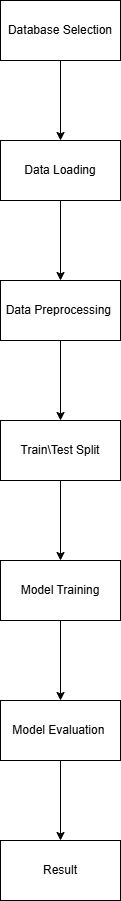

The diagram above was exported from draw.io. Its source (the exported page's mxGraphModel, read from the mxfile embedded in the PNG):
<mxGraphModel dx="1556" dy="908" grid="1" gridSize="10" guides="1" tooltips="1" connect="1" arrows="1" fold="1" page="1" pageScale="1" pageWidth="827" pageHeight="1169" math="0" shadow="0">
  <root>
    <mxCell id="0" />
    <mxCell id="1" parent="0" />
    <mxCell id="-kcDunFotkqro90Doelp-3" edge="1" parent="1" source="-kcDunFotkqro90Doelp-1" style="edgeStyle=orthogonalEdgeStyle;rounded=0;orthogonalLoop=1;jettySize=auto;html=1;" target="-kcDunFotkqro90Doelp-2" value="">
      <mxGeometry relative="1" as="geometry" />
    </mxCell>
    <mxCell id="-kcDunFotkqro90Doelp-1" parent="1" style="rounded=0;whiteSpace=wrap;html=1;" value="Database Selection" vertex="1">
      <mxGeometry height="60" width="120" x="60" y="40" as="geometry" />
    </mxCell>
    <mxCell id="-kcDunFotkqro90Doelp-5" edge="1" parent="1" source="-kcDunFotkqro90Doelp-2" style="edgeStyle=orthogonalEdgeStyle;rounded=0;orthogonalLoop=1;jettySize=auto;html=1;" target="-kcDunFotkqro90Doelp-4" value="">
      <mxGeometry relative="1" as="geometry" />
    </mxCell>
    <mxCell id="-kcDunFotkqro90Doelp-2" parent="1" style="rounded=0;whiteSpace=wrap;html=1;" value="Data Loading" vertex="1">
      <mxGeometry height="60" width="120" x="60" y="180" as="geometry" />
    </mxCell>
    <mxCell id="-kcDunFotkqro90Doelp-7" edge="1" parent="1" source="-kcDunFotkqro90Doelp-4" style="edgeStyle=orthogonalEdgeStyle;rounded=0;orthogonalLoop=1;jettySize=auto;html=1;" target="-kcDunFotkqro90Doelp-6" value="">
      <mxGeometry relative="1" as="geometry" />
    </mxCell>
    <mxCell id="-kcDunFotkqro90Doelp-4" parent="1" style="whiteSpace=wrap;html=1;rounded=0;" value="Data Preprocessing&amp;nbsp;" vertex="1">
      <mxGeometry height="60" width="120" x="60" y="320" as="geometry" />
    </mxCell>
    <mxCell id="-kcDunFotkqro90Doelp-9" edge="1" parent="1" source="-kcDunFotkqro90Doelp-6" style="edgeStyle=orthogonalEdgeStyle;rounded=0;orthogonalLoop=1;jettySize=auto;html=1;" target="-kcDunFotkqro90Doelp-8" value="">
      <mxGeometry relative="1" as="geometry" />
    </mxCell>
    <mxCell id="-kcDunFotkqro90Doelp-6" parent="1" style="whiteSpace=wrap;html=1;rounded=0;" value="Train\Test Split" vertex="1">
      <mxGeometry height="60" width="120" x="60" y="460" as="geometry" />
    </mxCell>
    <mxCell id="-kcDunFotkqro90Doelp-11" edge="1" parent="1" source="-kcDunFotkqro90Doelp-8" style="edgeStyle=orthogonalEdgeStyle;rounded=0;orthogonalLoop=1;jettySize=auto;html=1;" target="-kcDunFotkqro90Doelp-10" value="">
      <mxGeometry relative="1" as="geometry" />
    </mxCell>
    <mxCell id="-kcDunFotkqro90Doelp-8" parent="1" style="whiteSpace=wrap;html=1;rounded=0;" value="Model Training" vertex="1">
      <mxGeometry height="60" width="120" x="60" y="600" as="geometry" />
    </mxCell>
    <mxCell id="-kcDunFotkqro90Doelp-13" edge="1" parent="1" source="-kcDunFotkqro90Doelp-10" style="edgeStyle=orthogonalEdgeStyle;rounded=0;orthogonalLoop=1;jettySize=auto;html=1;" target="-kcDunFotkqro90Doelp-12" value="">
      <mxGeometry relative="1" as="geometry" />
    </mxCell>
    <mxCell id="-kcDunFotkqro90Doelp-10" parent="1" style="whiteSpace=wrap;html=1;rounded=0;" value="Model Evaluation&amp;nbsp;" vertex="1">
      <mxGeometry height="60" width="120" x="60" y="740" as="geometry" />
    </mxCell>
    <mxCell id="-kcDunFotkqro90Doelp-12" parent="1" style="whiteSpace=wrap;html=1;rounded=0;" value="Result" vertex="1">
      <mxGeometry height="60" width="120" x="60" y="880" as="geometry" />
    </mxCell>
  </root>
</mxGraphModel>